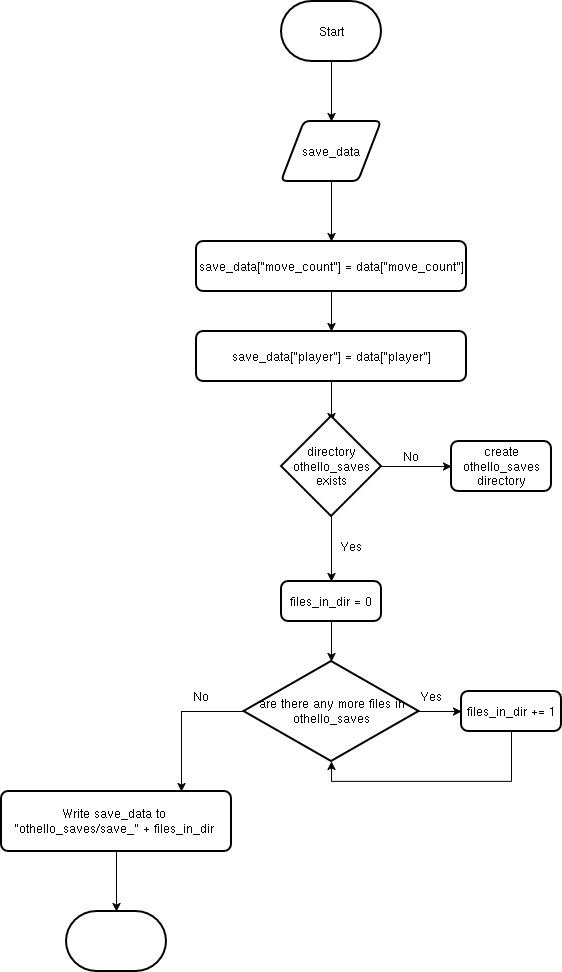

The diagram above was exported from draw.io. Its source (the exported page's mxGraphModel, read from the mxfile embedded in the PNG):
<mxGraphModel dx="1412" dy="813" grid="1" gridSize="10" guides="1" tooltips="1" connect="1" arrows="1" fold="1" page="1" pageScale="1" pageWidth="827" pageHeight="1169" math="0" shadow="0">
  <root>
    <mxCell id="WIyWlLk6GJQsqaUBKTNV-0" />
    <mxCell id="WIyWlLk6GJQsqaUBKTNV-1" parent="WIyWlLk6GJQsqaUBKTNV-0" />
    <mxCell id="ICujFA5v8JBq6YVR1AB8-2" edge="1" parent="WIyWlLk6GJQsqaUBKTNV-1" source="ICujFA5v8JBq6YVR1AB8-1" style="edgeStyle=orthogonalEdgeStyle;rounded=0;orthogonalLoop=1;jettySize=auto;html=1;entryX=0.5;entryY=0;entryDx=0;entryDy=0;" target="ICujFA5v8JBq6YVR1AB8-3">
      <mxGeometry relative="1" as="geometry">
        <mxPoint x="390" y="180" as="targetPoint" />
      </mxGeometry>
    </mxCell>
    <mxCell id="ICujFA5v8JBq6YVR1AB8-1" parent="WIyWlLk6GJQsqaUBKTNV-1" style="strokeWidth=2;html=1;shape=mxgraph.flowchart.terminator;whiteSpace=wrap;" value="Start" vertex="1">
      <mxGeometry height="60" width="100" x="340" y="70" as="geometry" />
    </mxCell>
    <mxCell id="ICujFA5v8JBq6YVR1AB8-4" edge="1" parent="WIyWlLk6GJQsqaUBKTNV-1" source="ICujFA5v8JBq6YVR1AB8-3" style="edgeStyle=orthogonalEdgeStyle;rounded=0;orthogonalLoop=1;jettySize=auto;html=1;">
      <mxGeometry relative="1" as="geometry">
        <mxPoint x="390" y="310" as="targetPoint" />
      </mxGeometry>
    </mxCell>
    <mxCell id="ICujFA5v8JBq6YVR1AB8-3" parent="WIyWlLk6GJQsqaUBKTNV-1" style="shape=parallelogram;html=1;strokeWidth=2;perimeter=parallelogramPerimeter;whiteSpace=wrap;rounded=1;arcSize=12;size=0.23;" value="save_data" vertex="1">
      <mxGeometry height="60" width="100" x="340" y="190" as="geometry" />
    </mxCell>
    <mxCell id="ICujFA5v8JBq6YVR1AB8-7" edge="1" parent="WIyWlLk6GJQsqaUBKTNV-1" source="ICujFA5v8JBq6YVR1AB8-5" style="edgeStyle=orthogonalEdgeStyle;rounded=0;orthogonalLoop=1;jettySize=auto;html=1;entryX=0.5;entryY=0;entryDx=0;entryDy=0;" target="ICujFA5v8JBq6YVR1AB8-6">
      <mxGeometry relative="1" as="geometry" />
    </mxCell>
    <mxCell id="ICujFA5v8JBq6YVR1AB8-5" parent="WIyWlLk6GJQsqaUBKTNV-1" style="rounded=1;whiteSpace=wrap;html=1;absoluteArcSize=1;arcSize=14;strokeWidth=2;" value="save_data[&quot;move_count&quot;] = data[&quot;move_count&quot;]" vertex="1">
      <mxGeometry height="50" width="270" x="255" y="310" as="geometry" />
    </mxCell>
    <mxCell id="ICujFA5v8JBq6YVR1AB8-8" edge="1" parent="WIyWlLk6GJQsqaUBKTNV-1" source="ICujFA5v8JBq6YVR1AB8-6" style="edgeStyle=orthogonalEdgeStyle;rounded=0;orthogonalLoop=1;jettySize=auto;html=1;">
      <mxGeometry relative="1" as="geometry">
        <mxPoint x="390" y="490" as="targetPoint" />
      </mxGeometry>
    </mxCell>
    <mxCell id="ICujFA5v8JBq6YVR1AB8-6" parent="WIyWlLk6GJQsqaUBKTNV-1" style="rounded=1;whiteSpace=wrap;html=1;absoluteArcSize=1;arcSize=14;strokeWidth=2;" value="save_data[&quot;player&quot;] = data[&quot;player&quot;]" vertex="1">
      <mxGeometry height="50" width="270" x="255" y="400" as="geometry" />
    </mxCell>
    <mxCell id="ICujFA5v8JBq6YVR1AB8-11" edge="1" parent="WIyWlLk6GJQsqaUBKTNV-1" source="ICujFA5v8JBq6YVR1AB8-10" style="edgeStyle=orthogonalEdgeStyle;rounded=0;orthogonalLoop=1;jettySize=auto;html=1;">
      <mxGeometry relative="1" as="geometry">
        <mxPoint x="390" y="650" as="targetPoint" />
      </mxGeometry>
    </mxCell>
    <mxCell id="ICujFA5v8JBq6YVR1AB8-13" edge="1" parent="WIyWlLk6GJQsqaUBKTNV-1" source="ICujFA5v8JBq6YVR1AB8-10" style="edgeStyle=orthogonalEdgeStyle;rounded=0;orthogonalLoop=1;jettySize=auto;html=1;">
      <mxGeometry relative="1" as="geometry">
        <mxPoint x="510" y="535" as="targetPoint" />
      </mxGeometry>
    </mxCell>
    <mxCell id="ICujFA5v8JBq6YVR1AB8-10" parent="WIyWlLk6GJQsqaUBKTNV-1" style="strokeWidth=2;html=1;shape=mxgraph.flowchart.decision;whiteSpace=wrap;" value="directory othello_saves exists" vertex="1">
      <mxGeometry height="100" width="100" x="340" y="485" as="geometry" />
    </mxCell>
    <mxCell id="ICujFA5v8JBq6YVR1AB8-12" parent="WIyWlLk6GJQsqaUBKTNV-1" style="text;html=1;whiteSpace=wrap;strokeColor=none;fillColor=none;align=center;verticalAlign=middle;rounded=0;" value="Yes" vertex="1">
      <mxGeometry height="30" width="60" x="380" y="600" as="geometry" />
    </mxCell>
    <mxCell id="ICujFA5v8JBq6YVR1AB8-14" parent="WIyWlLk6GJQsqaUBKTNV-1" style="text;html=1;whiteSpace=wrap;strokeColor=none;fillColor=none;align=center;verticalAlign=middle;rounded=0;" value="No" vertex="1">
      <mxGeometry height="30" width="60" x="440" y="510" as="geometry" />
    </mxCell>
    <mxCell id="ICujFA5v8JBq6YVR1AB8-15" parent="WIyWlLk6GJQsqaUBKTNV-1" style="rounded=1;whiteSpace=wrap;html=1;absoluteArcSize=1;arcSize=14;strokeWidth=2;" value="create othello_saves directory" vertex="1">
      <mxGeometry height="50" width="100" x="510" y="510" as="geometry" />
    </mxCell>
    <mxCell id="ICujFA5v8JBq6YVR1AB8-20" edge="1" parent="WIyWlLk6GJQsqaUBKTNV-1" source="ICujFA5v8JBq6YVR1AB8-16" style="edgeStyle=orthogonalEdgeStyle;rounded=0;orthogonalLoop=1;jettySize=auto;html=1;">
      <mxGeometry relative="1" as="geometry">
        <mxPoint x="520" y="780" as="targetPoint" />
      </mxGeometry>
    </mxCell>
    <mxCell id="ICujFA5v8JBq6YVR1AB8-27" edge="1" parent="WIyWlLk6GJQsqaUBKTNV-1" source="ICujFA5v8JBq6YVR1AB8-16" style="edgeStyle=orthogonalEdgeStyle;rounded=0;orthogonalLoop=1;jettySize=auto;html=1;">
      <mxGeometry relative="1" as="geometry">
        <mxPoint x="240" y="860" as="targetPoint" />
      </mxGeometry>
    </mxCell>
    <mxCell id="ICujFA5v8JBq6YVR1AB8-16" parent="WIyWlLk6GJQsqaUBKTNV-1" style="strokeWidth=2;html=1;shape=mxgraph.flowchart.decision;whiteSpace=wrap;" value="are there any more files in othello_saves" vertex="1">
      <mxGeometry height="100" width="175" x="302.5" y="730" as="geometry" />
    </mxCell>
    <mxCell id="ICujFA5v8JBq6YVR1AB8-19" edge="1" parent="WIyWlLk6GJQsqaUBKTNV-1" source="ICujFA5v8JBq6YVR1AB8-18" style="edgeStyle=orthogonalEdgeStyle;rounded=0;orthogonalLoop=1;jettySize=auto;html=1;" target="ICujFA5v8JBq6YVR1AB8-16">
      <mxGeometry relative="1" as="geometry" />
    </mxCell>
    <mxCell id="ICujFA5v8JBq6YVR1AB8-18" parent="WIyWlLk6GJQsqaUBKTNV-1" style="rounded=1;whiteSpace=wrap;html=1;absoluteArcSize=1;arcSize=14;strokeWidth=2;" value="files_in_dir = 0" vertex="1">
      <mxGeometry height="40" width="100" x="340" y="650" as="geometry" />
    </mxCell>
    <mxCell id="ICujFA5v8JBq6YVR1AB8-21" parent="WIyWlLk6GJQsqaUBKTNV-1" style="text;html=1;whiteSpace=wrap;strokeColor=none;fillColor=none;align=center;verticalAlign=middle;rounded=0;" value="Yes" vertex="1">
      <mxGeometry height="30" width="60" x="460" y="750" as="geometry" />
    </mxCell>
    <mxCell id="ICujFA5v8JBq6YVR1AB8-22" parent="WIyWlLk6GJQsqaUBKTNV-1" style="rounded=1;whiteSpace=wrap;html=1;absoluteArcSize=1;arcSize=14;strokeWidth=2;" value="files_in_dir += 1" vertex="1">
      <mxGeometry height="40" width="100" x="520" y="760" as="geometry" />
    </mxCell>
    <mxCell id="ICujFA5v8JBq6YVR1AB8-24" edge="1" parent="WIyWlLk6GJQsqaUBKTNV-1" style="endArrow=none;html=1;rounded=0;" value="">
      <mxGeometry height="50" relative="1" width="50" as="geometry">
        <mxPoint x="570" y="850" as="sourcePoint" />
        <mxPoint x="570" y="800" as="targetPoint" />
      </mxGeometry>
    </mxCell>
    <mxCell id="ICujFA5v8JBq6YVR1AB8-25" edge="1" parent="WIyWlLk6GJQsqaUBKTNV-1" style="endArrow=classic;html=1;rounded=0;entryX=0.5;entryY=1;entryDx=0;entryDy=0;entryPerimeter=0;" target="ICujFA5v8JBq6YVR1AB8-16" value="">
      <mxGeometry height="50" relative="1" width="50" as="geometry">
        <Array as="points">
          <mxPoint x="390" y="850" />
        </Array>
        <mxPoint x="570" y="850" as="sourcePoint" />
        <mxPoint x="620" y="800" as="targetPoint" />
      </mxGeometry>
    </mxCell>
    <mxCell id="ICujFA5v8JBq6YVR1AB8-28" parent="WIyWlLk6GJQsqaUBKTNV-1" style="text;html=1;whiteSpace=wrap;strokeColor=none;fillColor=none;align=center;verticalAlign=middle;rounded=0;" value="No" vertex="1">
      <mxGeometry height="30" width="60" x="230" y="750" as="geometry" />
    </mxCell>
    <mxCell id="ICujFA5v8JBq6YVR1AB8-30" edge="1" parent="WIyWlLk6GJQsqaUBKTNV-1" source="ICujFA5v8JBq6YVR1AB8-29" style="edgeStyle=orthogonalEdgeStyle;rounded=0;orthogonalLoop=1;jettySize=auto;html=1;">
      <mxGeometry relative="1" as="geometry">
        <mxPoint x="175" y="980" as="targetPoint" />
      </mxGeometry>
    </mxCell>
    <mxCell id="ICujFA5v8JBq6YVR1AB8-29" parent="WIyWlLk6GJQsqaUBKTNV-1" style="rounded=1;whiteSpace=wrap;html=1;absoluteArcSize=1;arcSize=14;strokeWidth=2;" value="&lt;div&gt;Write save_data to&amp;nbsp;&lt;/div&gt;&lt;div&gt;&quot;othello_saves/save_&quot; + files_in_dir&amp;nbsp;&lt;/div&gt;" vertex="1">
      <mxGeometry height="60" width="230" x="60" y="860" as="geometry" />
    </mxCell>
    <mxCell id="ICujFA5v8JBq6YVR1AB8-31" parent="WIyWlLk6GJQsqaUBKTNV-1" style="strokeWidth=2;html=1;shape=mxgraph.flowchart.terminator;whiteSpace=wrap;" value="" vertex="1">
      <mxGeometry height="60" width="100" x="125" y="980" as="geometry" />
    </mxCell>
  </root>
</mxGraphModel>